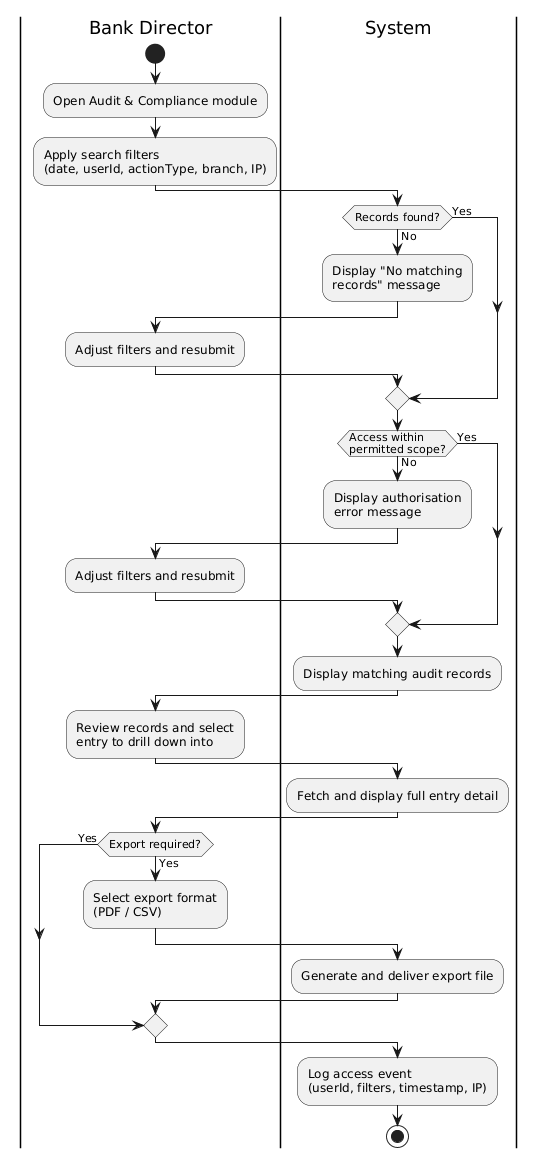

The diagram above was rendered by PlantUML. Its source (embedded in the PNG):
@startuml
|Bank Director|
start
:Open Audit & Compliance module;
:Apply search filters\n(date, userId, actionType, branch, IP);

|System|
if (Records found?) then (No)
  :Display "No matching\nrecords" message;
  |Bank Director|
  :Adjust filters and resubmit;
  |System|
else (Yes)
endif

if (Access within\npermitted scope?) then (No)
  :Display authorisation\nerror message;
  |Bank Director|
  :Adjust filters and resubmit;
  |System|
else (Yes)
endif

:Display matching audit records;

|Bank Director|
:Review records and select\nentry to drill down into;

|System|
:Fetch and display full entry detail;

|Bank Director|
if (Export required?) then (Yes)
  :Select export format\n(PDF / CSV);
  |System|
  :Generate and deliver export file;
else (Yes)
endif

|System|
:Log access event\n(userId, filters, timestamp, IP);

stop
@enduml